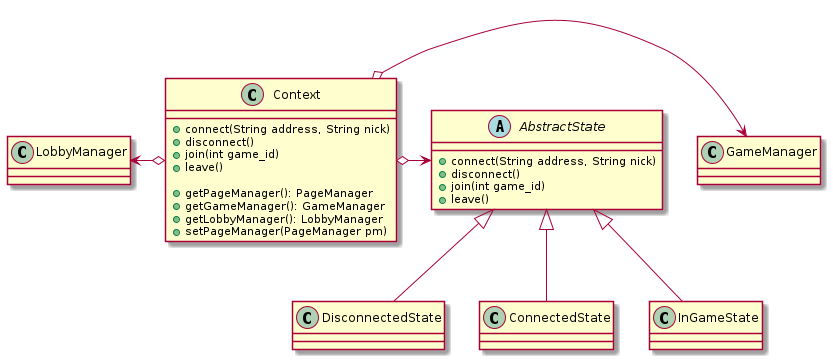

The diagram above was rendered by PlantUML. Its source (embedded in the PNG):
@startuml
'https://plantuml.com/class-diagram

class Context{
    +connect(String address, String nick)
    +disconnect()
    +join(int game_id)
    +leave()

    +getPageManager(): PageManager
    +getGameManager(): GameManager
    +getLobbyManager(): LobbyManager
    +setPageManager(PageManager pm)
}

LobbyManager <-o Context
Context o->  GameManager

abstract class AbstractState{
    +connect(String address, String nick)
    +disconnect()
    +join(int game_id)
    +leave()
}

Context o-> AbstractState

class DisconnectedState extends AbstractState

class ConnectedState extends AbstractState

class InGameState extends AbstractState

@enduml